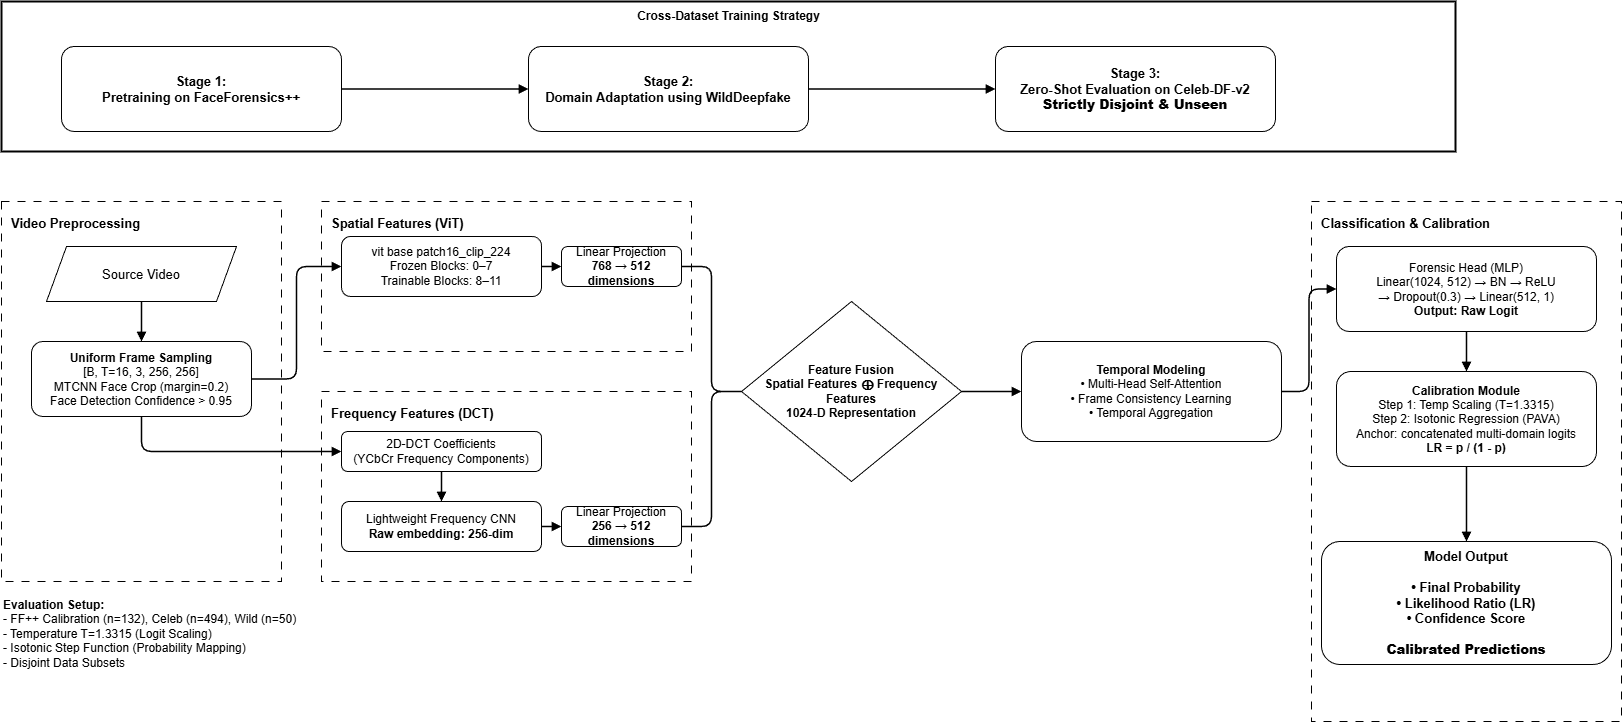

The diagram above was exported from draw.io. Its source (the exported page's mxGraphModel, read from the mxfile embedded in the PNG):
<mxGraphModel dx="603" dy="818" grid="0" gridSize="10" guides="1" tooltips="1" connect="1" arrows="1" fold="1" page="1" pageScale="1" pageWidth="1654" pageHeight="1169" math="0" shadow="0">
  <root>
    <mxCell id="0" />
    <mxCell id="1" parent="0" />
    <mxCell id="step1_border" value="" style="rounded=0;whiteSpace=wrap;html=1;strokeWidth=2;dashed=0;" parent="1" vertex="1">
      <mxGeometry x="100" y="40" width="1454" height="150" as="geometry" />
    </mxCell>
    <mxCell id="step1_title" value="Cross-Dataset Training Strategy" style="text;html=1;align=center;verticalAlign=middle;fontStyle=1;fontSize=12;" parent="1" vertex="1">
      <mxGeometry x="100" y="40" width="1454" height="30" as="geometry" />
    </mxCell>
    <mxCell id="s1" value="Stage 1:&#10;Pretraining on FaceForensics++" style="rounded=1;whiteSpace=wrap;html=1;fontSize=13;fontStyle=1;align=center;" parent="1" vertex="1">
      <mxGeometry x="160" y="85" width="280" height="85" as="geometry" />
    </mxCell>
    <mxCell id="s2" value="Stage 2:&#10;Domain Adaptation using WildDeepfake" style="rounded=1;whiteSpace=wrap;html=1;fontSize=13;fontStyle=1;align=center;" parent="1" vertex="1">
      <mxGeometry x="627" y="85" width="280" height="85" as="geometry" />
    </mxCell>
    <mxCell id="s3" value="Stage 3:&#10;Zero-Shot Evaluation on Celeb-DF-v2&#10;&lt;b&gt;Strictly Disjoint &amp;amp; Unseen&lt;/b&gt;" style="rounded=1;whiteSpace=wrap;html=1;fontSize=13;fontStyle=1;align=center;strokeWidth=1;" parent="1" vertex="1">
      <mxGeometry x="1094" y="85" width="280" height="85" as="geometry" />
    </mxCell>
    <mxCell id="arr_s1s2" style="endArrow=block;endFill=1;edgeStyle=orthogonalEdgeStyle;strokeWidth=1.5;" parent="1" source="s1" target="s2" edge="1">
      <mxGeometry relative="1" as="geometry" />
    </mxCell>
    <mxCell id="arr_s2s3" style="endArrow=block;endFill=1;edgeStyle=orthogonalEdgeStyle;strokeWidth=1.5;" parent="1" source="s2" target="s3" edge="1">
      <mxGeometry relative="1" as="geometry" />
    </mxCell>
    <mxCell id="step2_border" value="" style="rounded=0;whiteSpace=wrap;html=1;strokeWidth=1;dashed=1;dashPattern=8 8;" parent="1" vertex="1">
      <mxGeometry x="100" y="240" width="280" height="380" as="geometry" />
    </mxCell>
    <mxCell id="step2_title" value="Video Preprocessing" style="text;html=1;align=left;verticalAlign=top;fontStyle=1;fontSize=13;" parent="1" vertex="1">
      <mxGeometry x="108" y="248" width="240" height="20" as="geometry" />
    </mxCell>
    <mxCell id="raw_video" value="Source Video" style="shape=parallelogram;perimeter=parallelogramPerimeter;whiteSpace=wrap;html=1;fixedSize=1;size=20;fontSize=13;" parent="1" vertex="1">
      <mxGeometry x="145" y="285" width="190" height="55" as="geometry" />
    </mxCell>
    <mxCell id="arr_rv_fs" style="endArrow=block;endFill=1;strokeWidth=1.5;" parent="1" source="raw_video" target="frame_sampling" edge="1">
      <mxGeometry relative="1" as="geometry" />
    </mxCell>
    <mxCell id="frame_sampling" value="&lt;b&gt;Uniform Frame Sampling&lt;/b&gt;&#10;[B, T=16, 3, 256, 256]&#10;MTCNN Face Crop (margin=0.2)&#10;Face Detection Confidence &gt; 0.95" style="rounded=1;whiteSpace=wrap;html=1;fontSize=12;align=center;" parent="1" vertex="1">
      <mxGeometry x="130" y="380" width="220" height="75" as="geometry" />
    </mxCell>
    <mxCell id="footnote" value="&lt;b&gt;Evaluation Setup:&lt;/b&gt;&lt;br/&gt;- FF++ Calibration (n=132), Celeb (n=494), Wild (n=50)&lt;br/&gt;- Temperature T=1.3315 (Logit Scaling)&lt;br/&gt;- Isotonic Step Function (Probability Mapping)&lt;br/&gt;- Disjoint Data Subsets" style="text;html=1;align=left;verticalAlign=top;fontSize=12;" parent="1" vertex="1">
      <mxGeometry x="100" y="630" width="300" height="100" as="geometry" />
    </mxCell>
    <mxCell id="step3a_box" value="" style="rounded=0;whiteSpace=wrap;html=1;strokeWidth=1;dashed=1;dashPattern=8 8;" parent="1" vertex="1">
      <mxGeometry x="420" y="240" width="370" height="150" as="geometry" />
    </mxCell>
    <mxCell id="step3a_title" value="Spatial Features (ViT)" style="text;html=1;align=left;verticalAlign=top;fontStyle=1;fontSize=13;" parent="1" vertex="1">
      <mxGeometry x="428" y="248" width="330" height="20" as="geometry" />
    </mxCell>
    <mxCell id="vit_back" value="vit base patch16_clip_224&lt;br&gt;Frozen Blocks: 0–7&lt;br&gt;Trainable Blocks: 8–11" style="rounded=1;whiteSpace=wrap;html=1;fontSize=12;align=center;" parent="1" vertex="1">
      <mxGeometry x="440" y="275" width="200" height="60" as="geometry" />
    </mxCell>
    <mxCell id="spatial_proj" value="Linear Projection&#10;&lt;b&gt;768 → 512 dimensions&lt;/b&gt;" style="rounded=1;whiteSpace=wrap;html=1;fontSize=12;align=center;" parent="1" vertex="1">
      <mxGeometry x="660" y="285" width="120" height="40" as="geometry" />
    </mxCell>
    <mxCell id="arr_vit_proj" style="endArrow=block;endFill=1;strokeWidth=1.5;" parent="1" source="vit_back" target="spatial_proj" edge="1">
      <mxGeometry relative="1" as="geometry" />
    </mxCell>
    <mxCell id="step3b_box" value="" style="rounded=0;whiteSpace=wrap;html=1;strokeWidth=1;dashed=1;dashPattern=8 8;" parent="1" vertex="1">
      <mxGeometry x="420" y="430" width="370" height="190" as="geometry" />
    </mxCell>
    <mxCell id="step3b_title" value="Frequency Features (DCT)" style="text;html=1;align=left;verticalAlign=top;fontStyle=1;fontSize=13;" parent="1" vertex="1">
      <mxGeometry x="428" y="438" width="330" height="20" as="geometry" />
    </mxCell>
    <mxCell id="dct" value="2D-DCT Coefficients&#10;(YCbCr Frequency Components)" style="rounded=1;whiteSpace=wrap;html=1;fontSize=12;align=center;" parent="1" vertex="1">
      <mxGeometry x="440" y="470" width="200" height="40" as="geometry" />
    </mxCell>
    <mxCell id="freq_embed" value="Lightweight Frequency CNN&#10;&lt;b&gt;Raw embedding: 256-dim&lt;/b&gt;" style="rounded=1;whiteSpace=wrap;html=1;fontSize=12;align=center;" parent="1" vertex="1">
      <mxGeometry x="440" y="540" width="200" height="50" as="geometry" />
    </mxCell>
    <mxCell id="freq_proj" value="Linear Projection&#10;&lt;b&gt;256 → 512 dimensions&lt;/b&gt;" style="rounded=1;whiteSpace=wrap;html=1;fontSize=12;align=center;" parent="1" vertex="1">
      <mxGeometry x="660" y="545" width="120" height="40" as="geometry" />
    </mxCell>
    <mxCell id="arr_dct_embed" style="endArrow=block;endFill=1;strokeWidth=1.5;" parent="1" source="dct" target="freq_embed" edge="1">
      <mxGeometry relative="1" as="geometry" />
    </mxCell>
    <mxCell id="arr_embed_proj" style="endArrow=block;endFill=1;strokeWidth=1.5;" parent="1" source="freq_embed" target="freq_proj" edge="1">
      <mxGeometry relative="1" as="geometry" />
    </mxCell>
    <mxCell id="arr_fs_vit" style="endArrow=block;endFill=1;edgeStyle=orthogonalEdgeStyle;exitX=1;exitY=0.5;entryX=0;entryY=0.5;strokeWidth=1.5;" parent="1" source="frame_sampling" target="vit_back" edge="1">
      <mxGeometry relative="1" as="geometry" />
    </mxCell>
    <mxCell id="arr_fs_dct" style="endArrow=block;endFill=1;edgeStyle=orthogonalEdgeStyle;exitX=0.5;exitY=1;entryX=0;entryY=0.5;strokeWidth=1.5;exitDx=0;exitDy=0;" parent="1" source="frame_sampling" target="dct" edge="1">
      <mxGeometry relative="1" as="geometry" />
    </mxCell>
    <mxCell id="fusion" value="Feature Fusion&#10;Spatial Features ⊕ Frequency Features&#10;1024-D Representation" style="rhombus;whiteSpace=wrap;html=1;fontSize=12;fontStyle=1;align=center;" parent="1" vertex="1">
      <mxGeometry x="840" y="340" width="220" height="180" as="geometry" />
    </mxCell>
    <mxCell id="arr_sp_fusion" style="endArrow=none;endFill=0;edgeStyle=orthogonalEdgeStyle;exitX=1;exitY=0.5;entryX=0;entryY=0.5;strokeWidth=1.5;entryDx=0;entryDy=0;" parent="1" source="spatial_proj" target="fusion" edge="1">
      <mxGeometry relative="1" as="geometry">
        <mxPoint x="871" y="408" as="targetPoint" />
      </mxGeometry>
    </mxCell>
    <mxCell id="arr_fr_fusion" style="endArrow=none;endFill=0;edgeStyle=orthogonalEdgeStyle;exitX=1;exitY=0.5;entryX=0;entryY=0.5;strokeWidth=1.5;" parent="1" source="freq_proj" target="fusion" edge="1">
      <mxGeometry relative="1" as="geometry" />
    </mxCell>
    <mxCell id="temporal" value="&lt;b&gt;Temporal Modeling&lt;/b&gt;&#10;• Multi-Head Self-Attention&#10;• Frame Consistency Learning&#10;• Temporal Aggregation" style="rounded=1;whiteSpace=wrap;html=1;fontSize=12;align=center;" parent="1" vertex="1">
      <mxGeometry x="1120" y="380" width="260" height="100" as="geometry" />
    </mxCell>
    <mxCell id="arr_fusion_temp" style="endArrow=block;endFill=1;strokeWidth=1.5;" parent="1" source="fusion" target="temporal" edge="1">
      <mxGeometry relative="1" as="geometry" />
    </mxCell>
    <mxCell id="step5_border" value="" style="rounded=0;whiteSpace=wrap;html=1;strokeWidth=1;dashed=1;dashPattern=8 8;" parent="1" vertex="1">
      <mxGeometry x="1410" y="240" width="310" height="520" as="geometry" />
    </mxCell>
    <mxCell id="step5_title" value="Classification &amp;amp; Calibration" style="text;html=1;align=left;verticalAlign=top;fontStyle=1;fontSize=13;" parent="1" vertex="1">
      <mxGeometry x="1418" y="248" width="294" height="20" as="geometry" />
    </mxCell>
    <mxCell id="cls_head" value="Forensic Head (MLP)&#10;Linear(1024, 512) → BN → ReLU&#10;→ Dropout(0.3) → Linear(512, 1)&#10;&lt;b&gt;Output: Raw Logit&lt;/b&gt;" style="rounded=1;whiteSpace=wrap;html=1;fontSize=12;align=center;" parent="1" vertex="1">
      <mxGeometry x="1435" y="285" width="260" height="85" as="geometry" />
    </mxCell>
    <mxCell id="arr_temp_cls" style="endArrow=block;endFill=1;edgeStyle=orthogonalEdgeStyle;exitX=1;exitY=0.5;entryX=0;entryY=0.5;strokeWidth=1.5;" parent="1" source="temporal" target="cls_head" edge="1">
      <mxGeometry relative="1" as="geometry" />
    </mxCell>
    <mxCell id="lr_cal" value="&lt;b&gt;Calibration Module&lt;/b&gt;&#10;Step 1: Temp Scaling (T=1.3315)&#10;Step 2: Isotonic Regression (PAVA)&#10;Anchor: concatenated multi-domain logits&#10;&lt;b&gt;LR = p / (1 - p)&lt;/b&gt;" style="rounded=1;whiteSpace=wrap;html=1;fontSize=12;align=center;" parent="1" vertex="1">
      <mxGeometry x="1435" y="410" width="260" height="95" as="geometry" />
    </mxCell>
    <mxCell id="arr_cls_cal" style="endArrow=block;endFill=1;strokeWidth=1.5;" parent="1" source="cls_head" target="lr_cal" edge="1">
      <mxGeometry relative="1" as="geometry" />
    </mxCell>
    <mxCell id="metrics" value="Model Output&#10;&#10;• Final Probability&#10;• Likelihood Ratio (LR)&#10;• Confidence Score&#10;&#10;&lt;b&gt;Calibrated Predictions&lt;/b&gt;" style="rounded=1;whiteSpace=wrap;html=1;fontSize=13;fontStyle=1;align=center;" parent="1" vertex="1">
      <mxGeometry x="1420" y="580" width="290" height="123" as="geometry" />
    </mxCell>
    <mxCell id="arr_cal_met" style="endArrow=block;endFill=1;strokeWidth=1.5;" parent="1" source="lr_cal" target="metrics" edge="1">
      <mxGeometry relative="1" as="geometry" />
    </mxCell>
  </root>
</mxGraphModel>